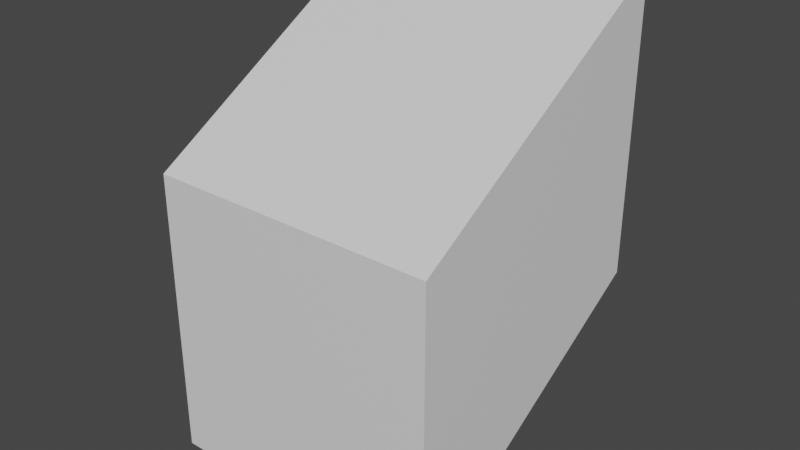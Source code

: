 # Source: trapezoid.blend  (saved by Blender 3.3.6; exported with 4.5.12 LTS)
import bpy
from mathutils import Matrix  # noqa: F401  (used for matrix-valued properties, if any)

bpy.ops.wm.read_factory_settings(use_empty=True)
scene = bpy.context.scene
scene.name = 'Scene'

# ---- collections
col_collection = bpy.data.collections.new('Collection'); scene.collection.children.link(col_collection)

# ---- materials (node trees are filled in below, after node groups)
mat_material = bpy.data.materials.new('Material')
mat_material.alpha_threshold = 0.0
mat_material.use_transparent_shadow = False
mat_material.roughness = 0.5
mat_material.line_color = (0.0, 0.0, 0.0, 1.0)

# ---- material node trees
mat_material.use_nodes = True; mat_material.node_tree.nodes.clear()
_N = mat_material.node_tree.nodes; _L = mat_material.node_tree.links
n0 = _N.new('ShaderNodeOutputMaterial'); n0.name = 'Material Output'; n0.location = (300, 300)
n1 = _N.new('ShaderNodeBsdfPrincipled'); n1.name = 'Principled BSDF'; n1.location = (10, 300)
n1.distribution = 'GGX'
n1.subsurface_method = 'RANDOM_WALK_SKIN'
n1.inputs[3].default_value = 1.45
n1.inputs[27].default_value = (0.0, 0.0, 0.0, 1.0)
n1.inputs[28].default_value = 1.0
_L.new(n1.outputs[0], n0.inputs[0])
n0.is_active_output = True

# ---- world
world_world = bpy.data.worlds.new('World'); scene.world = world_world
world_world.use_nodes = True; world_world.node_tree.nodes.clear()
_N = world_world.node_tree.nodes; _L = world_world.node_tree.links
n0 = _N.new('ShaderNodeOutputWorld'); n0.name = 'World Output'; n0.location = (300, 300)
n1 = _N.new('ShaderNodeBackground'); n1.name = 'Background'; n1.location = (10, 300)
n1.inputs[0].default_value = (0.05088, 0.05088, 0.05088, 1.0)
_L.new(n1.outputs[0], n0.inputs[0])
n0.is_active_output = True
world_world.color = (0.05088, 0.05088, 0.05088)
world_world.use_sun_shadow = False
world_world.sun_shadow_jitter_overblur = 0.0

# ---- meshes
me_cube = bpy.data.meshes.new('Cube')
me_cube.from_pydata([(1.0, 1.0, 2.184), (1.0, 1.0, 0.1843), (1.0, -1.0, 1.0), (1.0, -1.0, -1.0), (-1.0, 1.0, 2.184), (-1.0, 1.0, 0.1843), (-1.0, -1.0, 1.0), (-1.0, -1.0, -1.0)], [], [(0, 4, 6, 2), (3, 2, 6, 7), (7, 6, 4, 5), (5, 1, 3, 7), (1, 0, 2, 3), (5, 4, 0, 1)])
_uv = me_cube.uv_layers.new(name='UVMap')
_uv.uv.foreach_set('vector', [0.625, 0.5, 0.875, 0.5, 0.875, 0.75, 0.625, 0.75, 0.375, 0.75, 0.625, 0.75, 0.625, 1.0, 0.375, 1.0, 0.375, 0.0, 0.625, 0.0, 0.625, 0.25, 0.375, 0.25, 0.125, 0.5, 0.375, 0.5, 0.375, 0.75, 0.125, 0.75, 0.375, 0.5, 0.625, 0.5, 0.625, 0.75, 0.375, 0.75, 0.375, 0.25, 0.625, 0.25, 0.625, 0.5, 0.375, 0.5])
me_cube.materials.append(mat_material)
me_cube.use_mirror_vertex_groups = False
me_cube.update()

# ---- objects
ob_cube = bpy.data.objects.new('Cube', me_cube)

# ---- transforms, parenting, visibility, modifiers, constraints
ob_cube.location = (0.0, 0.0, 0.0)
ob_cube.lock_rotations_4d = False
ob_cube.empty_display_type = 'ARROWS'
ob_cube.lineart.crease_threshold = 0.0

# ---- collection membership
col_collection.objects.link(ob_cube)

# ---- scene / render settings (as saved in the file)
scene.frame_start = 1; scene.frame_end = 250; scene.frame_set(1)
scene.render.engine = 'BLENDER_EEVEE_NEXT'
scene.cycles.sampling_pattern = 'TABULATED_SOBOL'
scene.cycles.use_light_tree = False
scene.view_settings.view_transform = 'Filmic'
bpy.context.view_layer.update()

# ---- added for rendering (the .blend has no active camera and no usable light): camera, sun
cam_auto = bpy.data.cameras.new('AutoCamera')
cam_auto.lens = 50.0
cam_auto.sensor_width = 36.0
cam_auto.clip_end = 1000.0
ob_auto_camera = bpy.data.objects.new('AutoCamera', cam_auto)
scene.collection.objects.link(ob_auto_camera)
ob_auto_camera.location = (3.94063, -4.72876, 3.74467)
ob_auto_camera.rotation_euler = (1.09748, -7.21219e-08, 0.694738)
scene.camera = ob_auto_camera
light_auto_sun = bpy.data.lights.new('AutoSun', 'SUN')
light_auto_sun.energy = 3.0
light_auto_sun.angle = 0.0523599
ob_auto_sun = bpy.data.objects.new('AutoSun', light_auto_sun)
scene.collection.objects.link(ob_auto_sun)
ob_auto_sun.rotation_euler = (0.872665, 0.174533, 0.523599)
bpy.context.view_layer.update()

